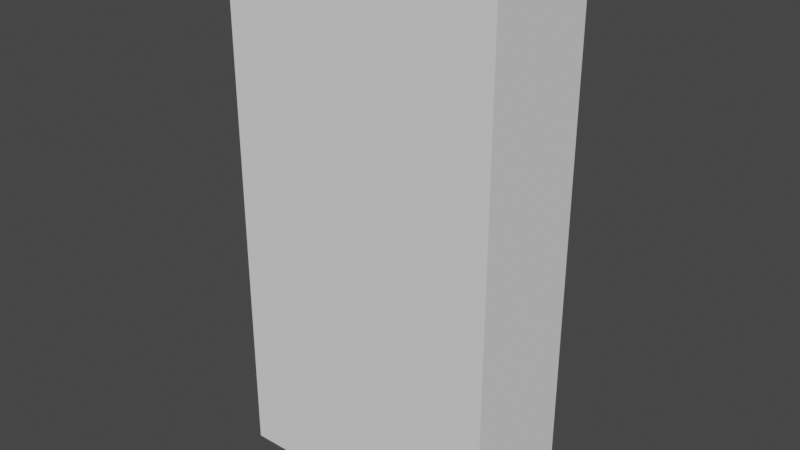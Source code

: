 # Source: S1_F2_001.blend  (saved by Blender 2.91.10; exported with 4.5.12 LTS)
import bpy
from mathutils import Matrix  # noqa: F401  (used for matrix-valued properties, if any)

bpy.ops.wm.read_factory_settings(use_empty=True)
scene = bpy.context.scene
scene.name = 'Scene'

# ---- world
world_world = bpy.data.worlds.new('World'); scene.world = world_world
world_world.use_nodes = True; world_world.node_tree.nodes.clear()
_N = world_world.node_tree.nodes; _L = world_world.node_tree.links
n0 = _N.new('ShaderNodeOutputWorld'); n0.name = 'World Output'; n0.location = (300, 300)
n1 = _N.new('ShaderNodeBackground'); n1.name = 'Background'; n1.location = (10, 300)
n1.inputs[0].default_value = (0.05088, 0.05088, 0.05088, 1.0)
_L.new(n1.outputs[0], n0.inputs[0])
n0.is_active_output = True
world_world.color = (0.05088, 0.05088, 0.05088)
world_world.use_sun_shadow = False
world_world.sun_shadow_jitter_overblur = 0.0

# ---- meshes
me_player_height_mesh = bpy.data.meshes.new('Player_Height_Mesh')
me_player_height_mesh.from_pydata([(-2.0, -2.0, 0.0), (-2.0, -2.0, 4.0), (-2.0, 2.0, 0.0), (-2.0, 2.0, 4.0), (2.0, -2.0, 0.0), (2.0, -2.0, 4.0), (2.0, 2.0, 0.0), (2.0, 2.0, 4.0)], [], [(0, 1, 3, 2), (2, 3, 7, 6), (6, 7, 5, 4), (4, 5, 1, 0), (2, 6, 4, 0), (7, 3, 1, 5)])
_uv = me_player_height_mesh.uv_layers.new(name='UVMap')
_uv.uv.foreach_set('vector', [0.375, 0.0, 0.625, 0.0, 0.625, 0.25, 0.375, 0.25, 0.375, 0.25, 0.625, 0.25, 0.625, 0.5, 0.375, 0.5, 0.375, 0.5, 0.625, 0.5, 0.625, 0.75, 0.375, 0.75, 0.375, 0.75, 0.625, 0.75, 0.625, 1.0, 0.375, 1.0, 0.125, 0.5, 0.375, 0.5, 0.375, 0.75, 0.125, 0.75, 0.625, 0.5, 0.875, 0.5, 0.875, 0.75, 0.625, 0.75])
me_player_height_mesh.use_remesh_fix_poles = True
me_player_height_mesh.use_remesh_preserve_attributes = False
me_player_height_mesh.use_mirror_vertex_groups = False
me_player_height_mesh.update()

# ---- objects
ob_player_height_test = bpy.data.objects.new('Player_Height_Test', me_player_height_mesh)

# ---- transforms, parenting, visibility, modifiers, constraints
ob_player_height_test.location = (0.0, 0.0, 0.0)
ob_player_height_test.scale = (0.4668, 0.2037, 0.9038)
ob_player_height_test.lineart.crease_threshold = 0.0

# ---- collection membership
scene.collection.objects.link(ob_player_height_test)

# ---- scene / render settings (as saved in the file)
scene.frame_start = 1; scene.frame_end = 250; scene.frame_set(2)
scene.render.engine = 'BLENDER_EEVEE_NEXT'
scene.render.fps = 25
scene.cycles.use_denoising = False
scene.cycles.samples = 128
scene.cycles.sampling_pattern = 'TABULATED_SOBOL'
scene.cycles.use_adaptive_sampling = False
scene.cycles.use_light_tree = False
scene.view_settings.view_transform = 'Filmic'
scene.unit_settings.scale_length = 0.5
bpy.context.view_layer.update()

# ---- added for rendering (the .blend has no active camera and no usable light): camera, sun
cam_auto = bpy.data.cameras.new('AutoCamera')
cam_auto.lens = 50.0
cam_auto.sensor_width = 36.0
cam_auto.clip_end = 1000.0
ob_auto_camera = bpy.data.objects.new('AutoCamera', cam_auto)
scene.collection.objects.link(ob_auto_camera)
ob_auto_camera.location = (3.83939, -4.60727, 4.87912)
ob_auto_camera.rotation_euler = (1.09748, -7.21219e-08, 0.694738)
scene.camera = ob_auto_camera
light_auto_sun = bpy.data.lights.new('AutoSun', 'SUN')
light_auto_sun.energy = 3.0
light_auto_sun.angle = 0.0523599
ob_auto_sun = bpy.data.objects.new('AutoSun', light_auto_sun)
scene.collection.objects.link(ob_auto_sun)
ob_auto_sun.rotation_euler = (0.872665, 0.174533, 0.523599)
bpy.context.view_layer.update()
